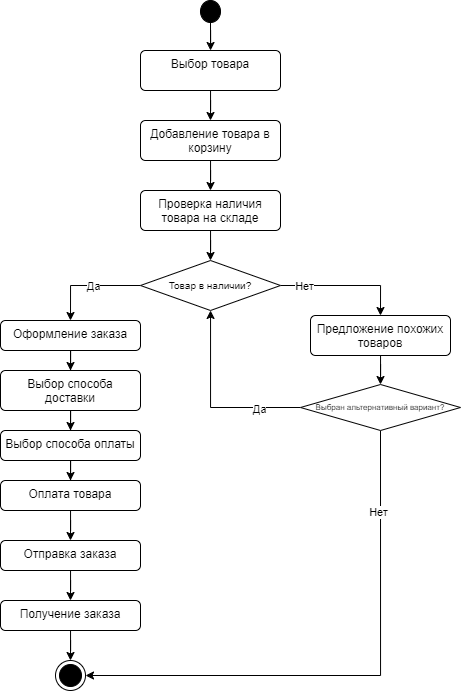

The diagram above was exported from draw.io. Its source (the exported page's mxGraphModel, read from the mxfile embedded in the PNG):
<mxGraphModel dx="1055" dy="1407" grid="1" gridSize="10" guides="1" tooltips="1" connect="1" arrows="1" fold="1" page="1" pageScale="1" pageWidth="1169" pageHeight="827" math="0" shadow="0">
  <root>
    <mxCell id="0" />
    <mxCell id="1" parent="0" />
    <mxCell id="kNWOImGQPE_Ztch3oTwf-46" style="edgeStyle=orthogonalEdgeStyle;rounded=0;orthogonalLoop=1;jettySize=auto;html=1;" edge="1" parent="1" source="kNWOImGQPE_Ztch3oTwf-3" target="kNWOImGQPE_Ztch3oTwf-12">
      <mxGeometry relative="1" as="geometry" />
    </mxCell>
    <mxCell id="kNWOImGQPE_Ztch3oTwf-3" value="" style="ellipse;fillColor=strokeColor;html=1;" vertex="1" parent="1">
      <mxGeometry x="320" y="-20" width="20" height="22" as="geometry" />
    </mxCell>
    <mxCell id="kNWOImGQPE_Ztch3oTwf-43" style="edgeStyle=orthogonalEdgeStyle;rounded=0;orthogonalLoop=1;jettySize=auto;html=1;entryX=0.5;entryY=0;entryDx=0;entryDy=0;" edge="1" parent="1" source="kNWOImGQPE_Ztch3oTwf-6" target="kNWOImGQPE_Ztch3oTwf-8">
      <mxGeometry relative="1" as="geometry" />
    </mxCell>
    <mxCell id="kNWOImGQPE_Ztch3oTwf-6" value="Проверка наличия товара на складе" style="html=1;align=center;verticalAlign=top;rounded=1;absoluteArcSize=1;arcSize=10;dashed=0;whiteSpace=wrap;" vertex="1" parent="1">
      <mxGeometry x="260" y="170" width="140" height="40" as="geometry" />
    </mxCell>
    <mxCell id="kNWOImGQPE_Ztch3oTwf-44" style="edgeStyle=orthogonalEdgeStyle;rounded=0;orthogonalLoop=1;jettySize=auto;html=1;entryX=0.5;entryY=0;entryDx=0;entryDy=0;" edge="1" parent="1" source="kNWOImGQPE_Ztch3oTwf-7" target="kNWOImGQPE_Ztch3oTwf-6">
      <mxGeometry relative="1" as="geometry" />
    </mxCell>
    <mxCell id="kNWOImGQPE_Ztch3oTwf-7" value="Добавление товара в корзину" style="html=1;align=center;verticalAlign=top;rounded=1;absoluteArcSize=1;arcSize=10;dashed=0;whiteSpace=wrap;" vertex="1" parent="1">
      <mxGeometry x="260" y="100" width="140" height="40" as="geometry" />
    </mxCell>
    <mxCell id="kNWOImGQPE_Ztch3oTwf-16" style="edgeStyle=orthogonalEdgeStyle;rounded=0;orthogonalLoop=1;jettySize=auto;html=1;entryX=0.5;entryY=0;entryDx=0;entryDy=0;" edge="1" parent="1" source="kNWOImGQPE_Ztch3oTwf-8" target="kNWOImGQPE_Ztch3oTwf-9">
      <mxGeometry relative="1" as="geometry">
        <Array as="points">
          <mxPoint x="190" y="265" />
        </Array>
      </mxGeometry>
    </mxCell>
    <mxCell id="kNWOImGQPE_Ztch3oTwf-18" value="Да" style="edgeLabel;html=1;align=center;verticalAlign=middle;resizable=0;points=[];" vertex="1" connectable="0" parent="kNWOImGQPE_Ztch3oTwf-16">
      <mxGeometry x="-0.0989" relative="1" as="geometry">
        <mxPoint as="offset" />
      </mxGeometry>
    </mxCell>
    <mxCell id="kNWOImGQPE_Ztch3oTwf-17" style="edgeStyle=orthogonalEdgeStyle;rounded=0;orthogonalLoop=1;jettySize=auto;html=1;entryX=0.5;entryY=0;entryDx=0;entryDy=0;" edge="1" parent="1" source="kNWOImGQPE_Ztch3oTwf-8" target="kNWOImGQPE_Ztch3oTwf-10">
      <mxGeometry relative="1" as="geometry" />
    </mxCell>
    <mxCell id="kNWOImGQPE_Ztch3oTwf-19" value="Нет" style="edgeLabel;html=1;align=center;verticalAlign=middle;resizable=0;points=[];" vertex="1" connectable="0" parent="kNWOImGQPE_Ztch3oTwf-17">
      <mxGeometry x="-0.6455" relative="1" as="geometry">
        <mxPoint as="offset" />
      </mxGeometry>
    </mxCell>
    <mxCell id="kNWOImGQPE_Ztch3oTwf-8" value="Товар в наличии?" style="rhombus;whiteSpace=wrap;html=1;fontSize=10;" vertex="1" parent="1">
      <mxGeometry x="260" y="240" width="140" height="50" as="geometry" />
    </mxCell>
    <mxCell id="kNWOImGQPE_Ztch3oTwf-28" style="edgeStyle=orthogonalEdgeStyle;rounded=0;orthogonalLoop=1;jettySize=auto;html=1;entryX=0.5;entryY=0;entryDx=0;entryDy=0;" edge="1" parent="1" source="kNWOImGQPE_Ztch3oTwf-9" target="kNWOImGQPE_Ztch3oTwf-13">
      <mxGeometry relative="1" as="geometry" />
    </mxCell>
    <mxCell id="kNWOImGQPE_Ztch3oTwf-9" value="Оформление заказа" style="html=1;align=center;verticalAlign=top;rounded=1;absoluteArcSize=1;arcSize=10;dashed=0;whiteSpace=wrap;" vertex="1" parent="1">
      <mxGeometry x="120" y="300" width="140" height="30" as="geometry" />
    </mxCell>
    <mxCell id="kNWOImGQPE_Ztch3oTwf-23" style="edgeStyle=orthogonalEdgeStyle;rounded=0;orthogonalLoop=1;jettySize=auto;html=1;entryX=0.5;entryY=0;entryDx=0;entryDy=0;" edge="1" parent="1" source="kNWOImGQPE_Ztch3oTwf-10" target="kNWOImGQPE_Ztch3oTwf-20">
      <mxGeometry relative="1" as="geometry" />
    </mxCell>
    <mxCell id="kNWOImGQPE_Ztch3oTwf-10" value="Предложение похожих товаров" style="html=1;align=center;verticalAlign=top;rounded=1;absoluteArcSize=1;arcSize=10;dashed=0;whiteSpace=wrap;" vertex="1" parent="1">
      <mxGeometry x="430" y="295" width="140" height="40" as="geometry" />
    </mxCell>
    <mxCell id="kNWOImGQPE_Ztch3oTwf-45" style="edgeStyle=orthogonalEdgeStyle;rounded=0;orthogonalLoop=1;jettySize=auto;html=1;entryX=0.5;entryY=0;entryDx=0;entryDy=0;" edge="1" parent="1" source="kNWOImGQPE_Ztch3oTwf-12" target="kNWOImGQPE_Ztch3oTwf-7">
      <mxGeometry relative="1" as="geometry" />
    </mxCell>
    <mxCell id="kNWOImGQPE_Ztch3oTwf-12" value="Выбор товара" style="html=1;align=center;verticalAlign=top;rounded=1;absoluteArcSize=1;arcSize=10;dashed=0;whiteSpace=wrap;" vertex="1" parent="1">
      <mxGeometry x="260" y="30" width="140" height="40" as="geometry" />
    </mxCell>
    <mxCell id="kNWOImGQPE_Ztch3oTwf-29" style="edgeStyle=orthogonalEdgeStyle;rounded=0;orthogonalLoop=1;jettySize=auto;html=1;entryX=0.5;entryY=0;entryDx=0;entryDy=0;" edge="1" parent="1" source="kNWOImGQPE_Ztch3oTwf-13" target="kNWOImGQPE_Ztch3oTwf-14">
      <mxGeometry relative="1" as="geometry" />
    </mxCell>
    <mxCell id="kNWOImGQPE_Ztch3oTwf-13" value="Выбор способа доставки" style="html=1;align=center;verticalAlign=top;rounded=1;absoluteArcSize=1;arcSize=10;dashed=0;whiteSpace=wrap;" vertex="1" parent="1">
      <mxGeometry x="120" y="350" width="140" height="40" as="geometry" />
    </mxCell>
    <mxCell id="kNWOImGQPE_Ztch3oTwf-30" style="edgeStyle=orthogonalEdgeStyle;rounded=0;orthogonalLoop=1;jettySize=auto;html=1;entryX=0.5;entryY=0;entryDx=0;entryDy=0;" edge="1" parent="1" source="kNWOImGQPE_Ztch3oTwf-14" target="kNWOImGQPE_Ztch3oTwf-15">
      <mxGeometry relative="1" as="geometry" />
    </mxCell>
    <mxCell id="kNWOImGQPE_Ztch3oTwf-14" value="Выбор способа оплаты" style="html=1;align=center;verticalAlign=top;rounded=1;absoluteArcSize=1;arcSize=10;dashed=0;whiteSpace=wrap;" vertex="1" parent="1">
      <mxGeometry x="120" y="410" width="140" height="30" as="geometry" />
    </mxCell>
    <mxCell id="kNWOImGQPE_Ztch3oTwf-33" style="edgeStyle=orthogonalEdgeStyle;rounded=0;orthogonalLoop=1;jettySize=auto;html=1;entryX=0.5;entryY=0;entryDx=0;entryDy=0;" edge="1" parent="1" source="kNWOImGQPE_Ztch3oTwf-15" target="kNWOImGQPE_Ztch3oTwf-31">
      <mxGeometry relative="1" as="geometry" />
    </mxCell>
    <mxCell id="kNWOImGQPE_Ztch3oTwf-15" value="Оплата товара" style="html=1;align=center;verticalAlign=top;rounded=1;absoluteArcSize=1;arcSize=10;dashed=0;whiteSpace=wrap;" vertex="1" parent="1">
      <mxGeometry x="120" y="460" width="140" height="30" as="geometry" />
    </mxCell>
    <mxCell id="kNWOImGQPE_Ztch3oTwf-25" style="edgeStyle=orthogonalEdgeStyle;rounded=0;orthogonalLoop=1;jettySize=auto;html=1;" edge="1" parent="1" source="kNWOImGQPE_Ztch3oTwf-20" target="kNWOImGQPE_Ztch3oTwf-8">
      <mxGeometry relative="1" as="geometry" />
    </mxCell>
    <mxCell id="kNWOImGQPE_Ztch3oTwf-41" value="Да" style="edgeLabel;html=1;align=center;verticalAlign=middle;resizable=0;points=[];" vertex="1" connectable="0" parent="kNWOImGQPE_Ztch3oTwf-25">
      <mxGeometry x="-0.5599" y="1" relative="1" as="geometry">
        <mxPoint as="offset" />
      </mxGeometry>
    </mxCell>
    <mxCell id="kNWOImGQPE_Ztch3oTwf-26" style="edgeStyle=orthogonalEdgeStyle;rounded=0;orthogonalLoop=1;jettySize=auto;html=1;exitX=0.5;exitY=1;exitDx=0;exitDy=0;" edge="1" parent="1" source="kNWOImGQPE_Ztch3oTwf-20">
      <mxGeometry relative="1" as="geometry">
        <mxPoint x="205.0003398874988" y="655" as="targetPoint" />
        <mxPoint x="503.82" y="420" as="sourcePoint" />
        <Array as="points">
          <mxPoint x="500" y="655" />
        </Array>
      </mxGeometry>
    </mxCell>
    <mxCell id="kNWOImGQPE_Ztch3oTwf-42" value="Нет" style="edgeLabel;html=1;align=center;verticalAlign=middle;resizable=0;points=[];" vertex="1" connectable="0" parent="kNWOImGQPE_Ztch3oTwf-26">
      <mxGeometry x="-0.698" y="-3" relative="1" as="geometry">
        <mxPoint as="offset" />
      </mxGeometry>
    </mxCell>
    <mxCell id="kNWOImGQPE_Ztch3oTwf-20" value="Выбран альтернативный вариант?" style="rhombus;whiteSpace=wrap;html=1;fontSize=8;" vertex="1" parent="1">
      <mxGeometry x="420" y="364" width="160" height="46" as="geometry" />
    </mxCell>
    <mxCell id="kNWOImGQPE_Ztch3oTwf-27" value="" style="ellipse;html=1;shape=endState;fillColor=strokeColor;" vertex="1" parent="1">
      <mxGeometry x="175" y="640" width="30" height="30" as="geometry" />
    </mxCell>
    <mxCell id="kNWOImGQPE_Ztch3oTwf-36" style="edgeStyle=orthogonalEdgeStyle;rounded=0;orthogonalLoop=1;jettySize=auto;html=1;entryX=0.5;entryY=0;entryDx=0;entryDy=0;" edge="1" parent="1" source="kNWOImGQPE_Ztch3oTwf-31" target="kNWOImGQPE_Ztch3oTwf-35">
      <mxGeometry relative="1" as="geometry" />
    </mxCell>
    <mxCell id="kNWOImGQPE_Ztch3oTwf-31" value="Отправка заказа" style="html=1;align=center;verticalAlign=top;rounded=1;absoluteArcSize=1;arcSize=10;dashed=0;whiteSpace=wrap;" vertex="1" parent="1">
      <mxGeometry x="120" y="520" width="140" height="30" as="geometry" />
    </mxCell>
    <mxCell id="kNWOImGQPE_Ztch3oTwf-37" style="edgeStyle=orthogonalEdgeStyle;rounded=0;orthogonalLoop=1;jettySize=auto;html=1;entryX=0.5;entryY=0;entryDx=0;entryDy=0;" edge="1" parent="1" source="kNWOImGQPE_Ztch3oTwf-35" target="kNWOImGQPE_Ztch3oTwf-27">
      <mxGeometry relative="1" as="geometry" />
    </mxCell>
    <mxCell id="kNWOImGQPE_Ztch3oTwf-35" value="Получение заказа" style="html=1;align=center;verticalAlign=top;rounded=1;absoluteArcSize=1;arcSize=10;dashed=0;whiteSpace=wrap;" vertex="1" parent="1">
      <mxGeometry x="120" y="580" width="140" height="30" as="geometry" />
    </mxCell>
  </root>
</mxGraphModel>